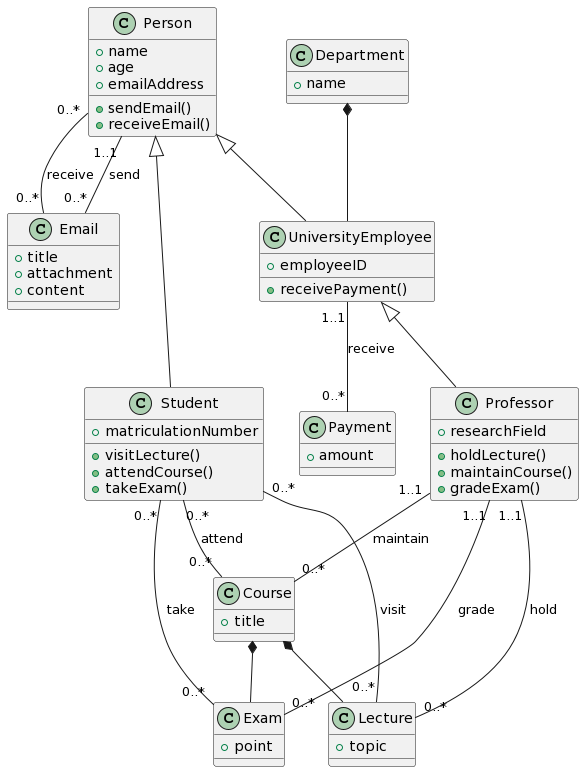

The diagram above was rendered by PlantUML. Its source (embedded in the PNG):
@startuml
class Person {
+ name
+ age
+ emailAddress
+ sendEmail()
+ receiveEmail()
}

class Email {
+ title
+ attachment
+ content
}

class UniversityEmployee {
+ employeeID
+ receivePayment()
}

class Payment {
+ amount
}

class Department {
+ name
}

class Student {
+ matriculationNumber
+ visitLecture()
+ attendCourse()
+ takeExam()
}

class Professor {
+ researchField
+ holdLecture()
+ maintainCourse()
+ gradeExam()
}

class Lecture {
+ topic
}

class Course {
+ title
}

class Exam {
+ point
}

Person <|-- UniversityEmployee
Person <|-- Student
UniversityEmployee <|-- Professor
Department *-- UniversityEmployee
Course *-- Lecture
Course *-- Exam
Person "1..1" -- "0..*" Email: send
Person "0..*" -- "0..*" Email: receive
UniversityEmployee "1..1" -- "0..*" Payment: receive
Student "0..*" -- "0..*" Lecture: visit
Student "0..*" -- "0..*" Course: attend
Student "0..*" -- "0..*" Exam: take
Professor "1..1" -- "0..*" Lecture: hold
Professor "1..1" -- "0..*" Course: maintain
Professor "1..1" -- "0..*" Exam: grade
@enduml